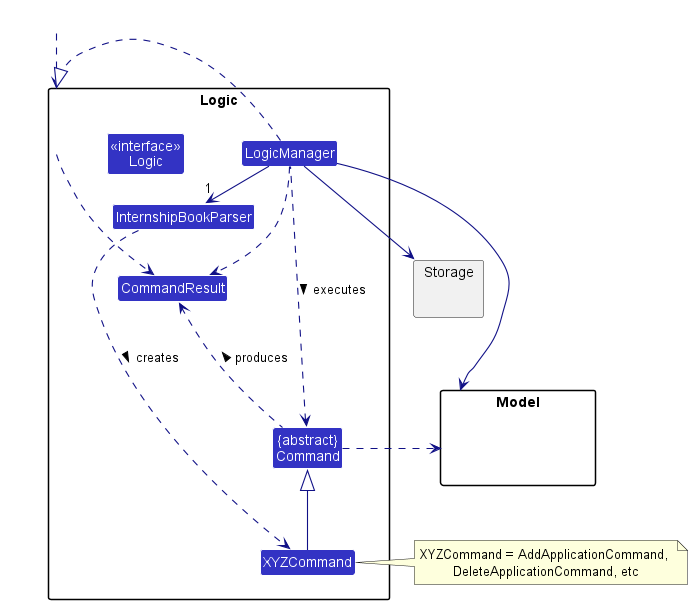

The diagram above was rendered by PlantUML. Its source (embedded in the PNG):
@startuml
!include style.puml
skinparam arrowThickness 1.1
skinparam arrowColor LOGIC_COLOR_T4
skinparam classBackgroundColor LOGIC_COLOR

package Logic {

Class InternshipBookParser
Class XYZCommand
Class CommandResult
Class "{abstract}\nCommand" as Command


Class "<<interface>>\nLogic" as Logic
Class LogicManager
}

package Model{
Class HiddenModel #FFFFFF
}

package Storage{
}

Class HiddenOutside #FFFFFF
HiddenOutside ..> Logic

LogicManager .right.|> Logic
LogicManager -right->"1" InternshipBookParser
InternshipBookParser ..> XYZCommand : creates >

XYZCommand -up-|> Command
LogicManager .left.> Command : executes >

LogicManager --> Model
LogicManager --> Storage
Storage --[hidden] Model
Command .[hidden]up.> Storage
Command .right.> Model
note right of XYZCommand: XYZCommand = AddApplicationCommand, \nDeleteApplicationCommand, etc

Logic ..> CommandResult
LogicManager .down.> CommandResult
Command .up.> CommandResult : produces >
@enduml